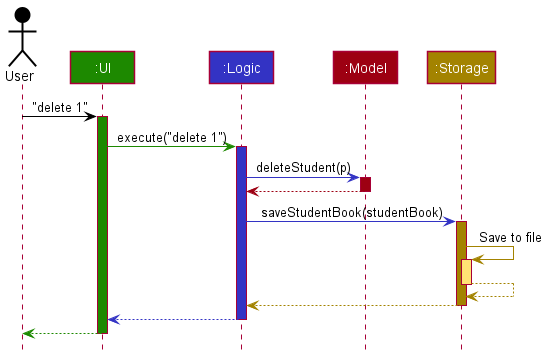

The diagram above was rendered by PlantUML. Its source (embedded in the PNG):
@startuml
!include style.puml

Actor User as user USER_COLOR
Participant ":UI" as ui UI_COLOR
Participant ":Logic" as logic LOGIC_COLOR
Participant ":Model" as model MODEL_COLOR
Participant ":Storage" as storage STORAGE_COLOR

user -[USER_COLOR]> ui : "delete 1"
activate ui UI_COLOR

ui -[UI_COLOR]> logic : execute("delete 1")
activate logic LOGIC_COLOR

logic -[LOGIC_COLOR]> model : deleteStudent(p)
activate model MODEL_COLOR

model -[MODEL_COLOR]-> logic
deactivate model

logic -[LOGIC_COLOR]> storage : saveStudentBook(studentBook)
activate storage STORAGE_COLOR

storage -[STORAGE_COLOR]> storage : Save to file
activate storage STORAGE_COLOR_T1
storage --[STORAGE_COLOR]> storage
deactivate storage

storage --[STORAGE_COLOR]> logic
deactivate storage

logic --[LOGIC_COLOR]> ui
deactivate logic

ui--[UI_COLOR]> user
deactivate ui
@enduml